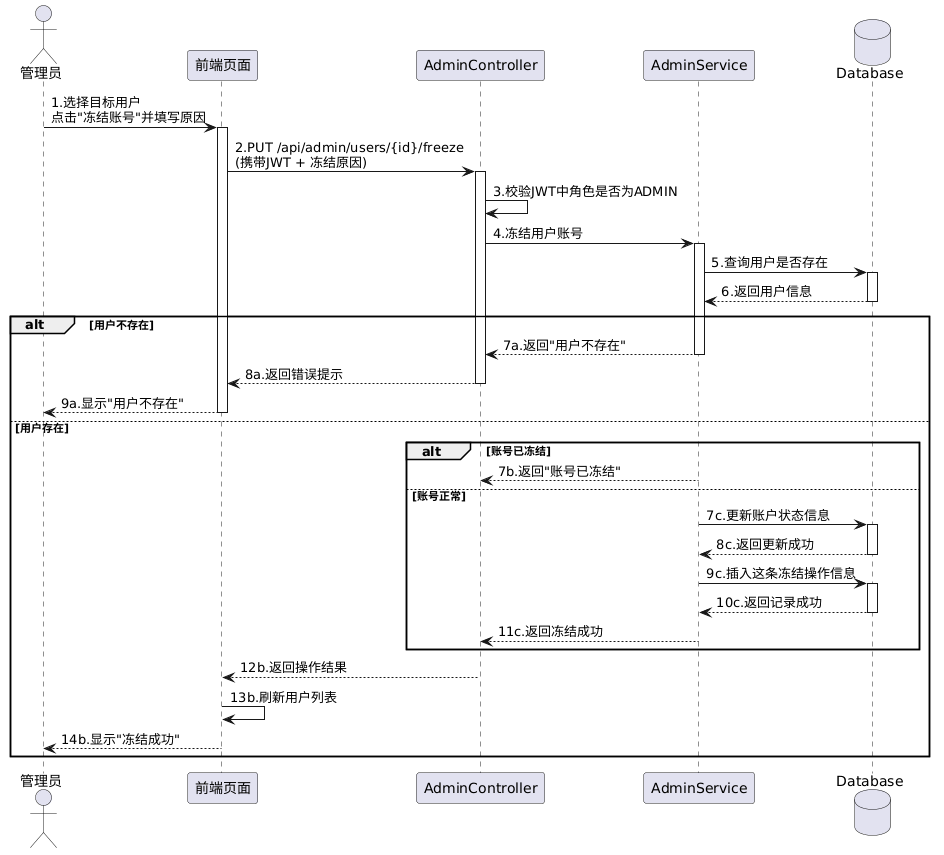

The diagram above was rendered by PlantUML. Its source (embedded in the PNG):
@startuml
actor 管理员
participant 前端页面
participant AdminController
participant AdminService
database Database

管理员 -> 前端页面: 1.选择目标用户\n点击"冻结账号"并填写原因
activate 前端页面

前端页面 -> AdminController: 2.PUT /api/admin/users/{id}/freeze\n(携带JWT + 冻结原因)
activate AdminController

AdminController -> AdminController: 3.校验JWT中角色是否为ADMIN

AdminController -> AdminService: 4.冻结用户账号
activate AdminService

AdminService -> Database: 5.查询用户是否存在
activate Database
Database --> AdminService: 6.返回用户信息
deactivate Database

alt 用户不存在
    AdminService --> AdminController: 7a.返回"用户不存在"
    deactivate AdminService
    AdminController --> 前端页面: 8a.返回错误提示
    deactivate AdminController
    前端页面 --> 管理员: 9a.显示"用户不存在"
    deactivate 前端页面
else 用户存在
    alt 账号已冻结
        AdminService --> AdminController: 7b.返回"账号已冻结"
    else 账号正常
        AdminService -> Database: 7c.更新账户状态信息
        activate Database
        Database --> AdminService: 8c.返回更新成功
        deactivate Database
        
        AdminService -> Database: 9c.插入这条冻结操作信息
        activate Database
        Database --> AdminService: 10c.返回记录成功
        deactivate Database
        AdminService --> AdminController: 11c.返回冻结成功
    end
    deactivate AdminService
    AdminController --> 前端页面: 12b.返回操作结果
    deactivate AdminController
    前端页面 -> 前端页面: 13b.刷新用户列表
    前端页面 --> 管理员: 14b.显示"冻结成功"
    deactivate 前端页面
end
@enduml